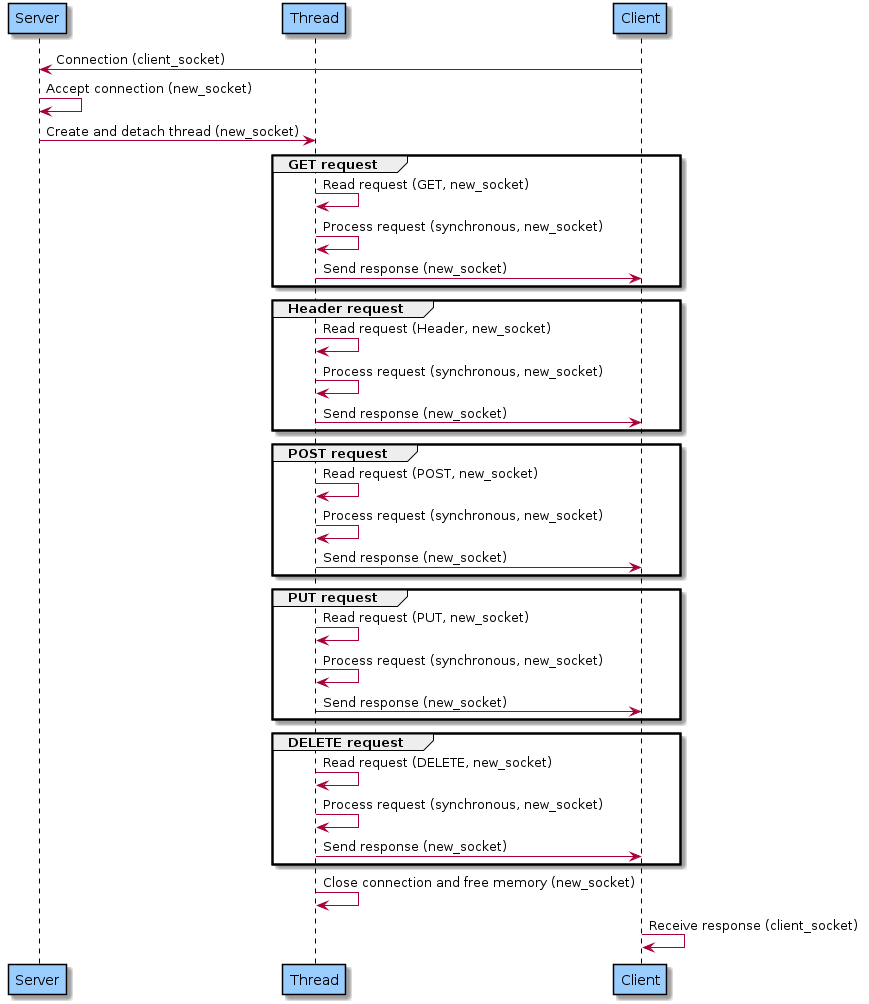

The diagram above was rendered by PlantUML. Its source (embedded in the PNG):
@startuml
skinparam sequence {
    LifeLineBorderColor black
    LifeLineBackgroundColor #99CCFF
    ParticipantBorderColor black
    ParticipantBackgroundColor #99CCFF
    SequenceGroupBorderColor black
    SequenceGroupBackgroundColor #99CCFF
}

participant Server
participant "Thread" as Thread

Client -> Server: Connection (client_socket)
Server -> Server: Accept connection (new_socket)
Server -> Thread: Create and detach thread (new_socket)
group GET request
    Thread -> Thread: Read request (GET, new_socket)
    Thread -> Thread: Process request (synchronous, new_socket)
    Thread -> Client: Send response (new_socket)
end
group Header request
    Thread -> Thread: Read request (Header, new_socket)
    Thread -> Thread: Process request (synchronous, new_socket)
    Thread -> Client: Send response (new_socket)
end
group POST request
    Thread -> Thread: Read request (POST, new_socket)
    Thread -> Thread: Process request (synchronous, new_socket)
    Thread -> Client: Send response (new_socket)
end
group PUT request
    Thread -> Thread: Read request (PUT, new_socket)
    Thread -> Thread: Process request (synchronous, new_socket)
    Thread -> Client: Send response (new_socket)
end
group DELETE request
    Thread -> Thread: Read request (DELETE, new_socket)
    Thread -> Thread: Process request (synchronous, new_socket)
    Thread -> Client: Send response (new_socket)
end
Thread -> Thread: Close connection and free memory (new_socket)
Client -> Client: Receive response (client_socket)
@enduml